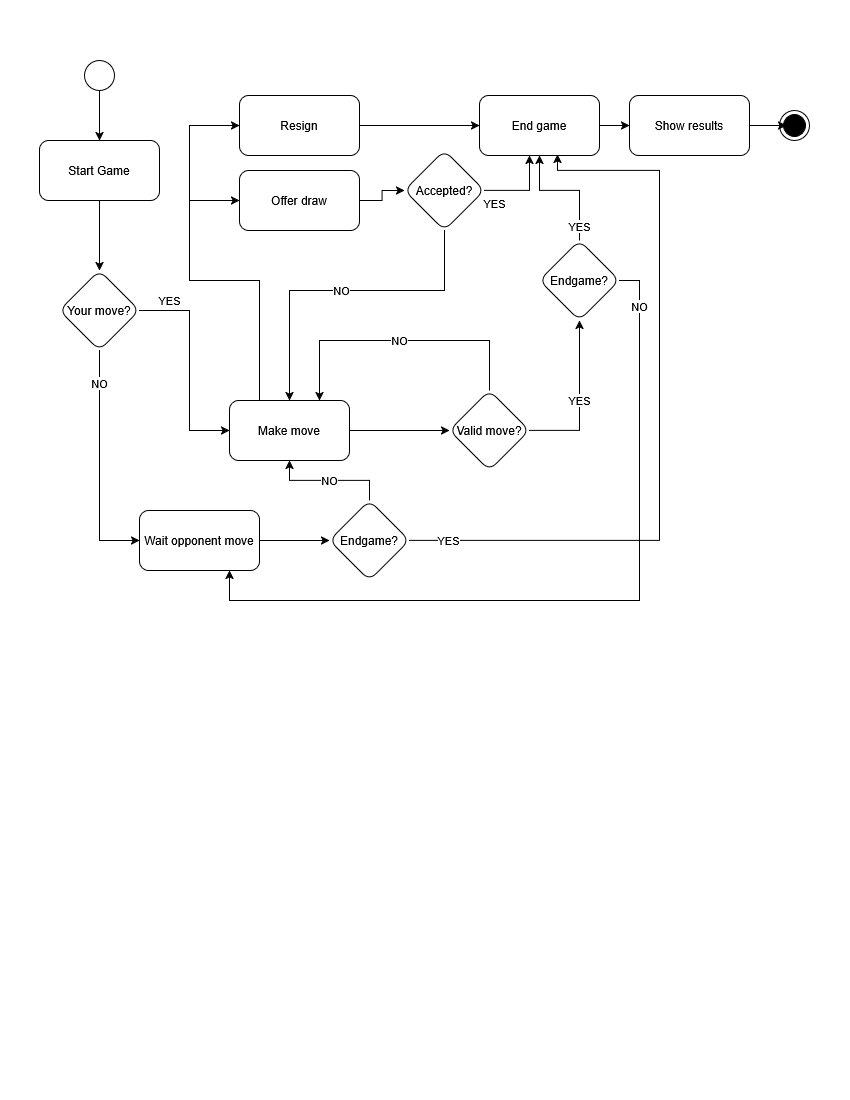

The diagram above was exported from draw.io. Its source (the exported page's mxGraphModel, read from the mxfile embedded in the PNG):
<mxGraphModel dx="1900" dy="1023" grid="1" gridSize="10" guides="1" tooltips="1" connect="1" arrows="1" fold="1" page="1" pageScale="1" pageWidth="850" pageHeight="1100" math="0" shadow="0">
  <root>
    <mxCell id="0" />
    <mxCell id="1" parent="0" />
    <mxCell id="UUJ84oTAeOCMqaMWFJQz-6" edge="1" parent="1" source="UUJ84oTAeOCMqaMWFJQz-4" style="edgeStyle=orthogonalEdgeStyle;rounded=0;orthogonalLoop=1;jettySize=auto;html=1;labelBackgroundColor=none;fontColor=default;" target="UUJ84oTAeOCMqaMWFJQz-5" value="">
      <mxGeometry relative="1" as="geometry" />
    </mxCell>
    <mxCell id="UUJ84oTAeOCMqaMWFJQz-4" parent="1" style="ellipse;html=1;labelBackgroundColor=none;" value="" vertex="1">
      <mxGeometry height="30" width="30" x="85" y="60" as="geometry" />
    </mxCell>
    <mxCell id="UUJ84oTAeOCMqaMWFJQz-10" edge="1" parent="1" source="UUJ84oTAeOCMqaMWFJQz-5" style="edgeStyle=orthogonalEdgeStyle;rounded=0;orthogonalLoop=1;jettySize=auto;html=1;labelBackgroundColor=none;fontColor=default;" target="UUJ84oTAeOCMqaMWFJQz-9" value="">
      <mxGeometry relative="1" as="geometry" />
    </mxCell>
    <mxCell id="UUJ84oTAeOCMqaMWFJQz-5" parent="1" style="rounded=1;whiteSpace=wrap;html=1;labelBackgroundColor=none;" value="&lt;span style=&quot;color: light-dark(rgb(0, 0, 0), rgb(0, 0, 0));&quot;&gt;Start Game&lt;/span&gt;" vertex="1">
      <mxGeometry height="60" width="120" x="40" y="140" as="geometry" />
    </mxCell>
    <mxCell id="rVKoyJZenj3cuDgpQcf2-89" edge="1" parent="1" source="UUJ84oTAeOCMqaMWFJQz-7" style="edgeStyle=orthogonalEdgeStyle;rounded=0;orthogonalLoop=1;jettySize=auto;html=1;exitX=1;exitY=0.5;exitDx=0;exitDy=0;" target="rVKoyJZenj3cuDgpQcf2-87">
      <mxGeometry relative="1" as="geometry" />
    </mxCell>
    <mxCell id="UUJ84oTAeOCMqaMWFJQz-7" parent="1" style="whiteSpace=wrap;html=1;rounded=1;labelBackgroundColor=none;" value="&lt;span style=&quot;color: light-dark(rgb(0, 0, 0), rgb(0, 0, 0));&quot;&gt;End game&lt;/span&gt;" vertex="1">
      <mxGeometry height="60" width="120" x="480" y="95" as="geometry" />
    </mxCell>
    <mxCell id="0HhZ_1q3rahXGWiGxRcB-2" edge="1" parent="1" source="UUJ84oTAeOCMqaMWFJQz-9" style="edgeStyle=orthogonalEdgeStyle;rounded=0;orthogonalLoop=1;jettySize=auto;html=1;labelBackgroundColor=none;fontColor=default;verticalAlign=bottom;exitX=1;exitY=0.5;exitDx=0;exitDy=0;" target="0HhZ_1q3rahXGWiGxRcB-1" value="&lt;div&gt;YES&lt;/div&gt;">
      <mxGeometry relative="1" x="-0.7143" as="geometry">
        <mxPoint as="offset" />
        <Array as="points">
          <mxPoint x="190" y="310" />
          <mxPoint x="190" y="430" />
        </Array>
      </mxGeometry>
    </mxCell>
    <mxCell id="rVKoyJZenj3cuDgpQcf2-78" edge="1" parent="1" source="UUJ84oTAeOCMqaMWFJQz-9" style="edgeStyle=orthogonalEdgeStyle;rounded=0;orthogonalLoop=1;jettySize=auto;html=1;exitX=0.5;exitY=1;exitDx=0;exitDy=0;entryX=0;entryY=0.5;entryDx=0;entryDy=0;verticalAlign=top;" target="rVKoyJZenj3cuDgpQcf2-76" value="NO">
      <mxGeometry relative="1" x="-0.8261" as="geometry">
        <mxPoint as="offset" />
        <Array as="points">
          <mxPoint x="100" y="540" />
        </Array>
      </mxGeometry>
    </mxCell>
    <mxCell id="UUJ84oTAeOCMqaMWFJQz-9" parent="1" style="rhombus;whiteSpace=wrap;html=1;rounded=1;labelBackgroundColor=none;" value="&lt;span style=&quot;color: light-dark(rgb(0, 0, 0), rgb(0, 0, 0));&quot;&gt;&lt;span style=&quot;color: light-dark(rgb(0, 0, 0), rgb(0, 0, 0));&quot;&gt;Your move&lt;/span&gt;?&lt;/span&gt;" vertex="1">
      <mxGeometry height="80" width="80" x="60" y="270" as="geometry" />
    </mxCell>
    <mxCell id="rVKoyJZenj3cuDgpQcf2-2" edge="1" parent="1" source="0HhZ_1q3rahXGWiGxRcB-1" style="edgeStyle=orthogonalEdgeStyle;rounded=0;orthogonalLoop=1;jettySize=auto;html=1;" target="rVKoyJZenj3cuDgpQcf2-1" value="">
      <mxGeometry relative="1" as="geometry" />
    </mxCell>
    <mxCell id="rVKoyJZenj3cuDgpQcf2-109" edge="1" parent="1" source="0HhZ_1q3rahXGWiGxRcB-1" style="edgeStyle=orthogonalEdgeStyle;rounded=0;orthogonalLoop=1;jettySize=auto;html=1;exitX=0.25;exitY=0;exitDx=0;exitDy=0;entryX=0;entryY=0.5;entryDx=0;entryDy=0;" target="rVKoyJZenj3cuDgpQcf2-80">
      <mxGeometry relative="1" as="geometry">
        <Array as="points">
          <mxPoint x="260" y="280" />
          <mxPoint x="190" y="280" />
          <mxPoint x="190" y="125" />
        </Array>
        <mxPoint x="200" y="120" as="targetPoint" />
      </mxGeometry>
    </mxCell>
    <mxCell id="0HhZ_1q3rahXGWiGxRcB-1" parent="1" style="whiteSpace=wrap;html=1;rounded=1;labelBackgroundColor=none;" value="&lt;span style=&quot;color: light-dark(rgb(0, 0, 0), rgb(0, 0, 0));&quot;&gt;Make move&lt;/span&gt;" vertex="1">
      <mxGeometry height="60" width="120" x="230" y="400" as="geometry" />
    </mxCell>
    <mxCell id="rVKoyJZenj3cuDgpQcf2-3" edge="1" parent="1" source="rVKoyJZenj3cuDgpQcf2-1" style="edgeStyle=orthogonalEdgeStyle;rounded=0;orthogonalLoop=1;jettySize=auto;html=1;exitX=0.5;exitY=0;exitDx=0;exitDy=0;entryX=0.75;entryY=0;entryDx=0;entryDy=0;verticalAlign=middle;" target="0HhZ_1q3rahXGWiGxRcB-1" value="NO">
      <mxGeometry relative="1" as="geometry">
        <Array as="points">
          <mxPoint x="490" y="340" />
          <mxPoint x="320" y="340" />
        </Array>
      </mxGeometry>
    </mxCell>
    <mxCell id="rVKoyJZenj3cuDgpQcf2-85" edge="1" parent="1" source="rVKoyJZenj3cuDgpQcf2-1" style="edgeStyle=orthogonalEdgeStyle;rounded=0;orthogonalLoop=1;jettySize=auto;html=1;" target="rVKoyJZenj3cuDgpQcf2-84" value="YES">
      <mxGeometry relative="1" as="geometry" />
    </mxCell>
    <mxCell id="rVKoyJZenj3cuDgpQcf2-1" parent="1" style="rhombus;whiteSpace=wrap;html=1;rounded=1;labelBackgroundColor=none;" value="Valid move?" vertex="1">
      <mxGeometry height="80" width="80" x="450" y="390" as="geometry" />
    </mxCell>
    <mxCell id="rVKoyJZenj3cuDgpQcf2-74" parent="1" style="ellipse;html=1;shape=endState;fillColor=strokeColor;" value="" vertex="1">
      <mxGeometry height="30" width="30" x="780" y="110" as="geometry" />
    </mxCell>
    <mxCell id="rVKoyJZenj3cuDgpQcf2-105" edge="1" parent="1" source="rVKoyJZenj3cuDgpQcf2-76" style="edgeStyle=orthogonalEdgeStyle;rounded=0;orthogonalLoop=1;jettySize=auto;html=1;exitX=1;exitY=0.5;exitDx=0;exitDy=0;entryX=0;entryY=0.5;entryDx=0;entryDy=0;" target="rVKoyJZenj3cuDgpQcf2-103">
      <mxGeometry relative="1" as="geometry" />
    </mxCell>
    <mxCell id="rVKoyJZenj3cuDgpQcf2-76" parent="1" style="whiteSpace=wrap;html=1;rounded=1;labelBackgroundColor=none;" value="Wait opponent move" vertex="1">
      <mxGeometry height="60" width="120" x="140" y="510" as="geometry" />
    </mxCell>
    <mxCell id="rVKoyJZenj3cuDgpQcf2-97" edge="1" parent="1" source="rVKoyJZenj3cuDgpQcf2-80" style="edgeStyle=orthogonalEdgeStyle;rounded=0;orthogonalLoop=1;jettySize=auto;html=1;exitX=1;exitY=0.5;exitDx=0;exitDy=0;" target="UUJ84oTAeOCMqaMWFJQz-7">
      <mxGeometry relative="1" as="geometry" />
    </mxCell>
    <mxCell id="rVKoyJZenj3cuDgpQcf2-80" parent="1" style="whiteSpace=wrap;html=1;rounded=1;labelBackgroundColor=none;" value="&lt;div&gt;Resign&lt;/div&gt;" vertex="1">
      <mxGeometry height="60" width="120" x="240" y="95" as="geometry" />
    </mxCell>
    <mxCell id="rVKoyJZenj3cuDgpQcf2-95" edge="1" parent="1" source="rVKoyJZenj3cuDgpQcf2-81" style="edgeStyle=orthogonalEdgeStyle;rounded=0;orthogonalLoop=1;jettySize=auto;html=1;" target="rVKoyJZenj3cuDgpQcf2-94" value="">
      <mxGeometry relative="1" as="geometry" />
    </mxCell>
    <mxCell id="rVKoyJZenj3cuDgpQcf2-81" parent="1" style="whiteSpace=wrap;html=1;rounded=1;labelBackgroundColor=none;" value="Offer draw" vertex="1">
      <mxGeometry height="60" width="120" x="240" y="170" as="geometry" />
    </mxCell>
    <mxCell id="rVKoyJZenj3cuDgpQcf2-83" edge="1" parent="1" source="rVKoyJZenj3cuDgpQcf2-1" style="edgeStyle=orthogonalEdgeStyle;rounded=0;orthogonalLoop=1;jettySize=auto;html=1;exitX=0.5;exitY=1;exitDx=0;exitDy=0;" target="rVKoyJZenj3cuDgpQcf2-1">
      <mxGeometry relative="1" as="geometry" />
    </mxCell>
    <mxCell id="rVKoyJZenj3cuDgpQcf2-90" edge="1" parent="1" source="rVKoyJZenj3cuDgpQcf2-84" style="edgeStyle=orthogonalEdgeStyle;rounded=0;orthogonalLoop=1;jettySize=auto;html=1;exitX=0.5;exitY=0;exitDx=0;exitDy=0;verticalAlign=middle;" target="UUJ84oTAeOCMqaMWFJQz-7" value="YES">
      <mxGeometry relative="1" x="-0.7647" as="geometry">
        <mxPoint as="offset" />
        <Array as="points">
          <mxPoint x="580" y="190" />
          <mxPoint x="540" y="190" />
        </Array>
      </mxGeometry>
    </mxCell>
    <mxCell id="rVKoyJZenj3cuDgpQcf2-107" edge="1" parent="1" source="rVKoyJZenj3cuDgpQcf2-84" style="edgeStyle=orthogonalEdgeStyle;rounded=0;orthogonalLoop=1;jettySize=auto;html=1;exitX=1;exitY=0.5;exitDx=0;exitDy=0;" target="rVKoyJZenj3cuDgpQcf2-76" value="&lt;div&gt;NO&lt;/div&gt;">
      <mxGeometry relative="1" x="-0.8837" as="geometry">
        <mxPoint as="offset" />
        <Array as="points">
          <mxPoint x="640" y="280" />
          <mxPoint x="640" y="600" />
          <mxPoint x="230" y="600" />
        </Array>
        <mxPoint x="640" y="550" as="targetPoint" />
      </mxGeometry>
    </mxCell>
    <mxCell id="rVKoyJZenj3cuDgpQcf2-84" parent="1" style="rhombus;whiteSpace=wrap;html=1;rounded=1;labelBackgroundColor=none;" value="Endgame?" vertex="1">
      <mxGeometry height="80" width="80" x="540" y="240" as="geometry" />
    </mxCell>
    <mxCell id="rVKoyJZenj3cuDgpQcf2-87" parent="1" style="whiteSpace=wrap;html=1;rounded=1;labelBackgroundColor=none;" value="Show results" vertex="1">
      <mxGeometry height="60" width="120" x="630" y="95" as="geometry" />
    </mxCell>
    <mxCell id="rVKoyJZenj3cuDgpQcf2-88" edge="1" parent="1" source="rVKoyJZenj3cuDgpQcf2-87" style="edgeStyle=orthogonalEdgeStyle;rounded=0;orthogonalLoop=1;jettySize=auto;html=1;exitX=1;exitY=0.5;exitDx=0;exitDy=0;entryX=0.233;entryY=0.533;entryDx=0;entryDy=0;entryPerimeter=0;" target="rVKoyJZenj3cuDgpQcf2-74">
      <mxGeometry relative="1" as="geometry" />
    </mxCell>
    <mxCell id="rVKoyJZenj3cuDgpQcf2-96" edge="1" parent="1" source="rVKoyJZenj3cuDgpQcf2-94" style="edgeStyle=orthogonalEdgeStyle;rounded=0;orthogonalLoop=1;jettySize=auto;html=1;exitX=0.5;exitY=1;exitDx=0;exitDy=0;entryX=0.5;entryY=0;entryDx=0;entryDy=0;verticalAlign=middle;" target="0HhZ_1q3rahXGWiGxRcB-1" value="NO">
      <mxGeometry relative="1" as="geometry">
        <Array as="points">
          <mxPoint x="445" y="290" />
          <mxPoint x="290" y="290" />
        </Array>
        <mxPoint x="290" y="300" as="targetPoint" />
      </mxGeometry>
    </mxCell>
    <mxCell id="rVKoyJZenj3cuDgpQcf2-94" parent="1" style="rhombus;whiteSpace=wrap;html=1;rounded=1;labelBackgroundColor=none;" value="Accepted?" vertex="1">
      <mxGeometry height="80" width="80" x="405" y="150" as="geometry" />
    </mxCell>
    <mxCell id="rVKoyJZenj3cuDgpQcf2-98" edge="1" parent="1" source="rVKoyJZenj3cuDgpQcf2-94" style="edgeStyle=orthogonalEdgeStyle;rounded=0;orthogonalLoop=1;jettySize=auto;html=1;exitX=1;exitY=0.5;exitDx=0;exitDy=0;entryX=0.417;entryY=1;entryDx=0;entryDy=0;entryPerimeter=0;verticalAlign=top;" target="UUJ84oTAeOCMqaMWFJQz-7" value="&lt;div&gt;YES&lt;/div&gt;&lt;div&gt;&lt;br&gt;&lt;/div&gt;">
      <mxGeometry relative="1" x="-0.76" as="geometry">
        <mxPoint as="offset" />
      </mxGeometry>
    </mxCell>
    <mxCell id="rVKoyJZenj3cuDgpQcf2-104" edge="1" parent="1" source="rVKoyJZenj3cuDgpQcf2-103" style="edgeStyle=orthogonalEdgeStyle;rounded=0;orthogonalLoop=1;jettySize=auto;html=1;exitX=1;exitY=0.5;exitDx=0;exitDy=0;entryX=0.65;entryY=0.983;entryDx=0;entryDy=0;entryPerimeter=0;" target="UUJ84oTAeOCMqaMWFJQz-7" value="YES">
      <mxGeometry relative="1" x="-0.8951" as="geometry">
        <mxPoint as="offset" />
        <Array as="points">
          <mxPoint x="660" y="540" />
          <mxPoint x="660" y="170" />
          <mxPoint x="558" y="170" />
        </Array>
        <mxPoint x="730" y="150" as="targetPoint" />
      </mxGeometry>
    </mxCell>
    <mxCell id="rVKoyJZenj3cuDgpQcf2-106" edge="1" parent="1" source="rVKoyJZenj3cuDgpQcf2-103" style="edgeStyle=orthogonalEdgeStyle;rounded=0;orthogonalLoop=1;jettySize=auto;html=1;exitX=0.5;exitY=0;exitDx=0;exitDy=0;entryX=0.5;entryY=1;entryDx=0;entryDy=0;" target="0HhZ_1q3rahXGWiGxRcB-1" value="NO">
      <mxGeometry relative="1" as="geometry" />
    </mxCell>
    <mxCell id="rVKoyJZenj3cuDgpQcf2-103" parent="1" style="rhombus;whiteSpace=wrap;html=1;rounded=1;labelBackgroundColor=none;" value="Endgame?" vertex="1">
      <mxGeometry height="80" width="80" x="330" y="500" as="geometry" />
    </mxCell>
    <mxCell id="rVKoyJZenj3cuDgpQcf2-110" edge="1" parent="1" style="endArrow=classic;html=1;rounded=0;entryX=0;entryY=0.5;entryDx=0;entryDy=0;" target="rVKoyJZenj3cuDgpQcf2-81" value="">
      <mxGeometry height="50" relative="1" width="50" as="geometry">
        <mxPoint x="190" y="200" as="sourcePoint" />
        <mxPoint x="50" y="230" as="targetPoint" />
      </mxGeometry>
    </mxCell>
  </root>
</mxGraphModel>